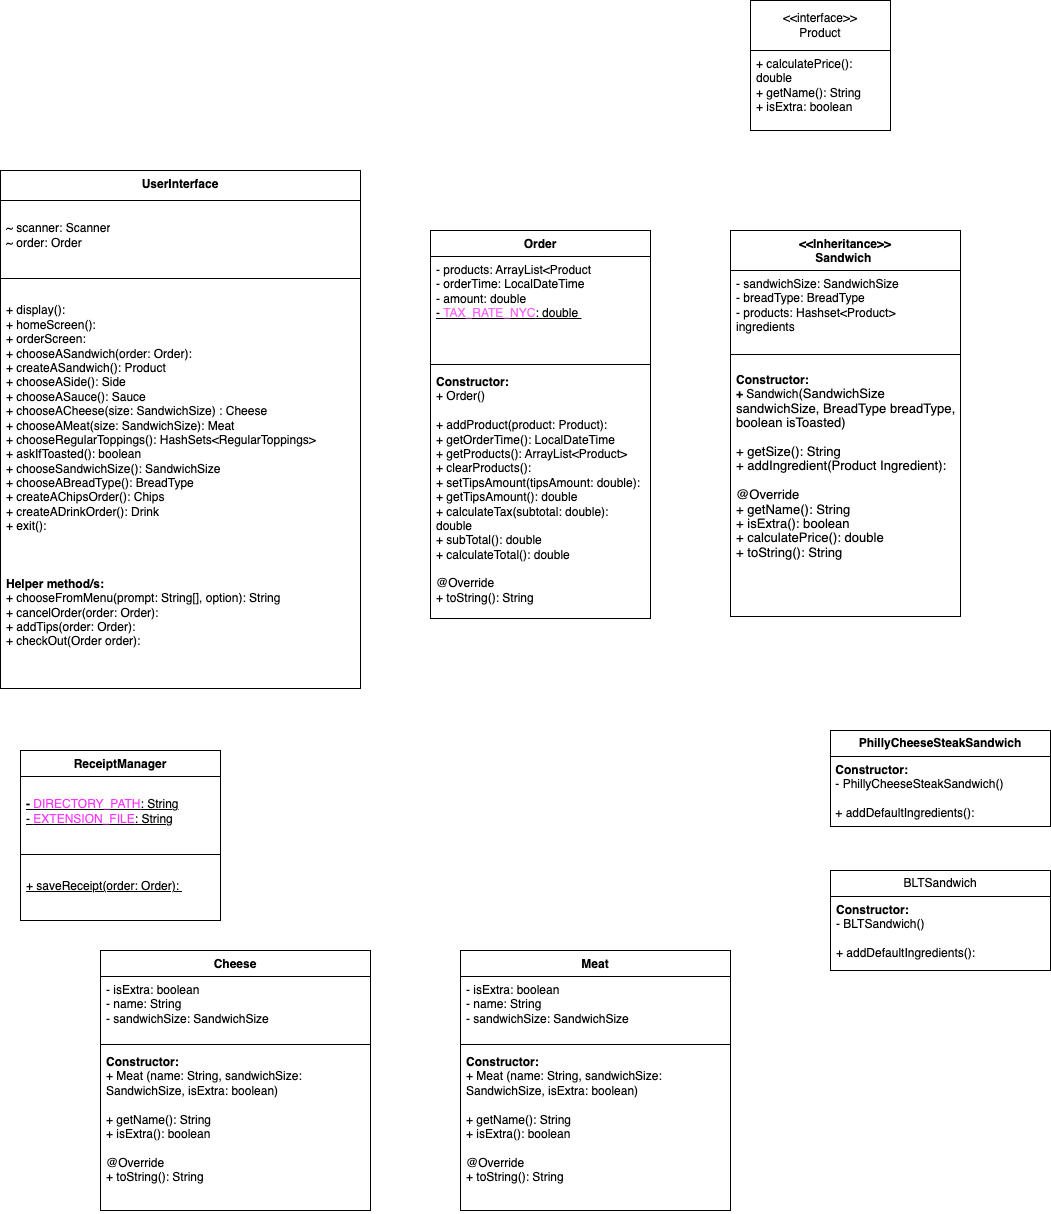

The diagram above was exported from draw.io. Its source (the exported page's mxGraphModel, read from the mxfile embedded in the PNG):
<mxGraphModel dx="3132" dy="836" grid="1" gridSize="10" guides="1" tooltips="1" connect="1" arrows="1" fold="1" page="1" pageScale="1" pageWidth="850" pageHeight="1100" math="0" shadow="0">
  <root>
    <mxCell id="0" />
    <mxCell id="1" parent="0" />
    <mxCell id="3" value="ReceiptManager" style="swimlane;fontStyle=1;align=center;verticalAlign=top;childLayout=stackLayout;horizontal=1;startSize=26;horizontalStack=0;resizeParent=1;resizeParentMax=0;resizeLast=0;collapsible=1;marginBottom=0;whiteSpace=wrap;html=1;" parent="1" vertex="1">
      <mxGeometry x="-1660" y="890" width="200" height="170" as="geometry" />
    </mxCell>
    <mxCell id="4" value="&lt;u&gt;&lt;b&gt;&lt;br&gt;-&lt;/b&gt;&lt;b&gt;&amp;nbsp;&lt;/b&gt;&lt;font color=&quot;#ff33ff&quot;&gt;DIRECTORY_PATH&lt;/font&gt;: String&lt;br&gt;-&amp;nbsp;&lt;font color=&quot;#ff33ff&quot;&gt;EXTENSION_FILE&lt;/font&gt;: String&lt;/u&gt;" style="text;strokeColor=none;fillColor=none;align=left;verticalAlign=top;spacingLeft=4;spacingRight=4;overflow=hidden;rotatable=0;points=[[0,0.5],[1,0.5]];portConstraint=eastwest;whiteSpace=wrap;html=1;" parent="3" vertex="1">
      <mxGeometry y="26" width="200" height="74" as="geometry" />
    </mxCell>
    <mxCell id="5" value="" style="line;strokeWidth=1;fillColor=none;align=left;verticalAlign=middle;spacingTop=-1;spacingLeft=3;spacingRight=3;rotatable=0;labelPosition=right;points=[];portConstraint=eastwest;strokeColor=inherit;" parent="3" vertex="1">
      <mxGeometry y="100" width="200" height="8" as="geometry" />
    </mxCell>
    <mxCell id="6" value="&lt;u&gt;&lt;br&gt;+&amp;nbsp;saveReceipt(order: Order):&amp;nbsp;&lt;/u&gt;" style="text;strokeColor=none;fillColor=none;align=left;verticalAlign=top;spacingLeft=4;spacingRight=4;overflow=hidden;rotatable=0;points=[[0,0.5],[1,0.5]];portConstraint=eastwest;whiteSpace=wrap;html=1;" parent="3" vertex="1">
      <mxGeometry y="108" width="200" height="62" as="geometry" />
    </mxCell>
    <mxCell id="7" value="UserInterface" style="swimlane;fontStyle=1;align=center;verticalAlign=top;childLayout=stackLayout;horizontal=1;startSize=30;horizontalStack=0;resizeParent=1;resizeParentMax=0;resizeLast=0;collapsible=1;marginBottom=0;whiteSpace=wrap;html=1;" parent="1" vertex="1">
      <mxGeometry x="-1680" y="310" width="360" height="518" as="geometry">
        <mxRectangle x="-1680" y="310" width="120" height="42" as="alternateBounds" />
      </mxGeometry>
    </mxCell>
    <mxCell id="8" value="&lt;br&gt;~ scanner: Scanner&lt;br&gt;~ order: Order" style="text;strokeColor=none;fillColor=none;align=left;verticalAlign=top;spacingLeft=4;spacingRight=4;overflow=hidden;rotatable=0;points=[[0,0.5],[1,0.5]];portConstraint=eastwest;whiteSpace=wrap;html=1;" parent="7" vertex="1">
      <mxGeometry y="30" width="360" height="74" as="geometry" />
    </mxCell>
    <mxCell id="9" value="" style="line;strokeWidth=1;fillColor=none;align=left;verticalAlign=middle;spacingTop=-1;spacingLeft=3;spacingRight=3;rotatable=0;labelPosition=right;points=[];portConstraint=eastwest;strokeColor=inherit;" parent="7" vertex="1">
      <mxGeometry y="104" width="360" height="8" as="geometry" />
    </mxCell>
    <mxCell id="10" value="&lt;br&gt;+ display():&lt;br&gt;+ homeScreen():&lt;br&gt;+ orderScreen:&lt;br&gt;+ chooseASandwich(order: Order):&lt;br&gt;+ createASandwich(): Product&lt;br&gt;+ chooseASide(): Side&lt;br&gt;+ chooseASauce(): Sauce&lt;br&gt;+ chooseACheese(size: SandwichSize) : Cheese&lt;br&gt;+ chooseAMeat(size: SandwichSize): Meat&lt;br&gt;+ chooseRegularToppings(): HashSets&amp;lt;RegularToppings&amp;gt;&lt;br&gt;+ askIfToasted(): boolean&lt;br&gt;+ chooseSandwichSize(): SandwichSize&lt;br&gt;+ chooseABreadType(): BreadType&lt;br&gt;+ createAChipsOrder(): Chips&lt;br&gt;+ createADrinkOrder(): Drink&lt;br&gt;+ exit():&lt;br&gt;&lt;br&gt;&lt;br&gt;&lt;br&gt;&lt;b&gt;Helper method/s:&lt;/b&gt;&lt;br&gt;+ chooseFromMenu(prompt: String[], option): String&lt;br&gt;+ cancelOrder(order: Order):&amp;nbsp;&lt;br style=&quot;border-color: rgb(218, 220, 224);&quot;&gt;+ addTips(order: Order):&lt;span style=&quot;white-space: pre;&quot;&gt;&#09;&lt;/span&gt;&lt;br&gt;+ checkOut(Order order):&amp;nbsp;&lt;br&gt;&lt;br&gt;" style="text;strokeColor=none;fillColor=none;align=left;verticalAlign=top;spacingLeft=4;spacingRight=4;overflow=hidden;rotatable=0;points=[[0,0.5],[1,0.5]];portConstraint=eastwest;whiteSpace=wrap;html=1;" parent="7" vertex="1">
      <mxGeometry y="112" width="360" height="406" as="geometry" />
    </mxCell>
    <mxCell id="15" value="Order" style="swimlane;fontStyle=1;align=center;verticalAlign=top;childLayout=stackLayout;horizontal=1;startSize=26;horizontalStack=0;resizeParent=1;resizeParentMax=0;resizeLast=0;collapsible=1;marginBottom=0;whiteSpace=wrap;html=1;" parent="1" vertex="1">
      <mxGeometry x="-1250" y="370" width="220" height="388" as="geometry" />
    </mxCell>
    <mxCell id="16" value="- products: ArrayList&amp;lt;Product&lt;br&gt;- orderTime: LocalDateTime&lt;br&gt;- amount: double&lt;br&gt;&lt;u&gt;- &lt;font color=&quot;#ff66ff&quot;&gt;TAX_RATE_NYC&lt;/font&gt;: double&amp;nbsp;&lt;/u&gt;" style="text;strokeColor=none;fillColor=none;align=left;verticalAlign=top;spacingLeft=4;spacingRight=4;overflow=hidden;rotatable=0;points=[[0,0.5],[1,0.5]];portConstraint=eastwest;whiteSpace=wrap;html=1;" parent="15" vertex="1">
      <mxGeometry y="26" width="220" height="104" as="geometry" />
    </mxCell>
    <mxCell id="17" value="" style="line;strokeWidth=1;fillColor=none;align=left;verticalAlign=middle;spacingTop=-1;spacingLeft=3;spacingRight=3;rotatable=0;labelPosition=right;points=[];portConstraint=eastwest;strokeColor=inherit;" parent="15" vertex="1">
      <mxGeometry y="130" width="220" height="8" as="geometry" />
    </mxCell>
    <mxCell id="18" value="&lt;b&gt;Constructor:&lt;/b&gt;&lt;br&gt;+ Order()&lt;br&gt;&lt;br&gt;+ addProduct(product: Product):&lt;br&gt;+ getOrderTime(): LocalDateTime&lt;br&gt;+ getProducts(): ArrayList&amp;lt;Product&amp;gt;&lt;br&gt;+ clearProducts():&lt;br&gt;+ setTipsAmount(tipsAmount: double):&lt;br&gt;+ getTipsAmount(): double&lt;br&gt;+ calculateTax(subtotal: double): double&lt;br&gt;+ subTotal(): double&lt;br&gt;+ calculateTotal(): double&lt;br&gt;&lt;br&gt;@Override&lt;br&gt;+ toString(): String" style="text;strokeColor=none;fillColor=none;align=left;verticalAlign=top;spacingLeft=4;spacingRight=4;overflow=hidden;rotatable=0;points=[[0,0.5],[1,0.5]];portConstraint=eastwest;whiteSpace=wrap;html=1;" parent="15" vertex="1">
      <mxGeometry y="138" width="220" height="250" as="geometry" />
    </mxCell>
    <mxCell id="27" value="&amp;lt;&amp;lt;interface&amp;gt;&amp;gt;&lt;br&gt;Product" style="swimlane;fontStyle=0;childLayout=stackLayout;horizontal=1;startSize=50;fillColor=none;horizontalStack=0;resizeParent=1;resizeParentMax=0;resizeLast=0;collapsible=1;marginBottom=0;whiteSpace=wrap;html=1;" parent="1" vertex="1">
      <mxGeometry x="-930" y="140" width="140" height="130" as="geometry" />
    </mxCell>
    <mxCell id="30" value="+ calculatePrice(): double&lt;br&gt;+ getName(): String&lt;br&gt;+ isExtra: boolean" style="text;strokeColor=none;fillColor=none;align=left;verticalAlign=top;spacingLeft=4;spacingRight=4;overflow=hidden;rotatable=0;points=[[0,0.5],[1,0.5]];portConstraint=eastwest;whiteSpace=wrap;html=1;" parent="27" vertex="1">
      <mxGeometry y="50" width="140" height="80" as="geometry" />
    </mxCell>
    <mxCell id="31" value="&amp;lt;&amp;lt;Inheritance&amp;gt;&amp;gt;&lt;br&gt;Sandwich&amp;nbsp;" style="swimlane;fontStyle=1;align=center;verticalAlign=top;childLayout=stackLayout;horizontal=1;startSize=40;horizontalStack=0;resizeParent=1;resizeParentMax=0;resizeLast=0;collapsible=1;marginBottom=0;whiteSpace=wrap;html=1;" parent="1" vertex="1">
      <mxGeometry x="-950" y="370" width="230" height="386" as="geometry" />
    </mxCell>
    <mxCell id="32" value="&lt;font face=&quot;JetBrains Mono&amp;quot;, monospace&quot;&gt;- sandwichSize: SandwichSize&lt;br&gt;- breadType: BreadType&lt;br&gt;- products: Hashset&amp;lt;Product&amp;gt; ingredients&lt;/font&gt;" style="text;strokeColor=default;fillColor=none;align=left;verticalAlign=top;spacingLeft=4;spacingRight=4;overflow=hidden;rotatable=0;points=[[0,0.5],[1,0.5]];portConstraint=eastwest;whiteSpace=wrap;html=1;flipH=1;flipV=0;" parent="31" vertex="1">
      <mxGeometry y="40" width="230" height="84" as="geometry" />
    </mxCell>
    <mxCell id="34" value="&lt;p style=&quot;line-height: 120%;&quot;&gt;&lt;font face=&quot;Helvetica&quot;&gt;&lt;b style=&quot;&quot;&gt;Constructor:&lt;br&gt;+&amp;nbsp;&lt;/b&gt;Sandwich&lt;span style=&quot;font-size: 9.8pt;&quot;&gt;(SandwichSize sandwichSize, BreadType breadType, &lt;/span&gt;&lt;span style=&quot;font-size: 9.8pt;&quot;&gt;boolean &lt;/span&gt;&lt;/font&gt;&lt;span style=&quot;font-size: 9.8pt;&quot;&gt;isToasted)&amp;nbsp;&lt;br&gt;&lt;br&gt;+ getSize(): String&lt;br&gt;+ addIngredient(Product Ingredient):&lt;br&gt;&lt;br&gt;@Override&amp;nbsp;&lt;br&gt;+ getName(): String&lt;br&gt;+ isExtra(): boolean&lt;br&gt;+ calculatePrice(): double&lt;br&gt;+ toString(): String&lt;br&gt;&lt;/span&gt;&lt;/p&gt;" style="text;strokeColor=none;fillColor=none;align=left;verticalAlign=top;spacingLeft=4;spacingRight=4;overflow=hidden;rotatable=0;points=[[0,0.5],[1,0.5]];portConstraint=eastwest;whiteSpace=wrap;html=1;" parent="31" vertex="1">
      <mxGeometry y="124" width="230" height="262" as="geometry" />
    </mxCell>
    <mxCell id="41" value="&lt;b&gt;PhillyCheeseSteakSandwich&lt;/b&gt;&lt;div style=&quot;text-align: left;&quot;&gt;&lt;/div&gt;" style="swimlane;fontStyle=0;childLayout=stackLayout;horizontal=1;startSize=26;fillColor=none;horizontalStack=0;resizeParent=1;resizeParentMax=0;resizeLast=0;collapsible=1;marginBottom=0;whiteSpace=wrap;html=1;" parent="1" vertex="1">
      <mxGeometry x="-850" y="870" width="220" height="96" as="geometry" />
    </mxCell>
    <mxCell id="49" value="&lt;b style=&quot;border-color: rgb(218, 220, 224);&quot;&gt;&amp;nbsp;Constructor:&lt;/b&gt;&lt;br style=&quot;border-color: rgb(218, 220, 224);&quot;&gt;&amp;nbsp;- PhillyCheeseSteakSandwich()&lt;br style=&quot;border-color: rgb(218, 220, 224);&quot;&gt;&lt;br style=&quot;border-color: rgb(218, 220, 224);&quot;&gt;&lt;span style=&quot;border-color: rgb(218, 220, 224);&quot;&gt;&amp;nbsp;+ addDefaultIngredients():&lt;/span&gt;" style="text;html=1;align=left;verticalAlign=middle;resizable=0;points=[];autosize=1;strokeColor=none;fillColor=none;" parent="41" vertex="1">
      <mxGeometry y="26" width="220" height="70" as="geometry" />
    </mxCell>
    <mxCell id="45" value="BLTSandwich" style="swimlane;fontStyle=0;childLayout=stackLayout;horizontal=1;startSize=26;fillColor=none;horizontalStack=0;resizeParent=1;resizeParentMax=0;resizeLast=0;collapsible=1;marginBottom=0;whiteSpace=wrap;html=1;" parent="1" vertex="1">
      <mxGeometry x="-850" y="1010" width="220" height="100" as="geometry" />
    </mxCell>
    <mxCell id="46" value="&lt;b&gt;Constructor:&lt;/b&gt;&lt;br&gt;- BLTSandwich()&lt;br&gt;&lt;br&gt;+ addDefaultIngredients():" style="text;strokeColor=none;fillColor=none;align=left;verticalAlign=top;spacingLeft=4;spacingRight=4;overflow=hidden;rotatable=0;points=[[0,0.5],[1,0.5]];portConstraint=eastwest;whiteSpace=wrap;html=1;" parent="45" vertex="1">
      <mxGeometry y="26" width="220" height="74" as="geometry" />
    </mxCell>
    <mxCell id="53" value="Meat" style="swimlane;fontStyle=1;align=center;verticalAlign=top;childLayout=stackLayout;horizontal=1;startSize=26;horizontalStack=0;resizeParent=1;resizeParentMax=0;resizeLast=0;collapsible=1;marginBottom=0;whiteSpace=wrap;html=1;" parent="1" vertex="1">
      <mxGeometry x="-1220" y="1090" width="270" height="260" as="geometry" />
    </mxCell>
    <mxCell id="54" value="- isExtra: boolean&amp;nbsp;&lt;br&gt;- name: String&lt;br&gt;- sandwichSize: SandwichSize" style="text;strokeColor=none;fillColor=none;align=left;verticalAlign=top;spacingLeft=4;spacingRight=4;overflow=hidden;rotatable=0;points=[[0,0.5],[1,0.5]];portConstraint=eastwest;whiteSpace=wrap;html=1;" parent="53" vertex="1">
      <mxGeometry y="26" width="270" height="64" as="geometry" />
    </mxCell>
    <mxCell id="55" value="" style="line;strokeWidth=1;fillColor=none;align=left;verticalAlign=middle;spacingTop=-1;spacingLeft=3;spacingRight=3;rotatable=0;labelPosition=right;points=[];portConstraint=eastwest;strokeColor=inherit;" parent="53" vertex="1">
      <mxGeometry y="90" width="270" height="8" as="geometry" />
    </mxCell>
    <mxCell id="56" value="&lt;b&gt;Constructor:&lt;/b&gt;&lt;br&gt;+ Meat (name: String, sandwichSize: SandwichSize, isExtra: boolean)&lt;br&gt;&lt;br&gt;+ getName(): String&lt;br&gt;+ isExtra(): boolean&lt;br&gt;&lt;br&gt;@Override&lt;br&gt;+ toString(): String&lt;br&gt;&amp;nbsp;" style="text;strokeColor=none;fillColor=none;align=left;verticalAlign=top;spacingLeft=4;spacingRight=4;overflow=hidden;rotatable=0;points=[[0,0.5],[1,0.5]];portConstraint=eastwest;whiteSpace=wrap;html=1;" parent="53" vertex="1">
      <mxGeometry y="98" width="270" height="162" as="geometry" />
    </mxCell>
    <mxCell id="57" value="Cheese" style="swimlane;fontStyle=1;align=center;verticalAlign=top;childLayout=stackLayout;horizontal=1;startSize=26;horizontalStack=0;resizeParent=1;resizeParentMax=0;resizeLast=0;collapsible=1;marginBottom=0;whiteSpace=wrap;html=1;" parent="1" vertex="1">
      <mxGeometry x="-1580" y="1090" width="270" height="260" as="geometry" />
    </mxCell>
    <mxCell id="58" value="- isExtra: boolean&amp;nbsp;&lt;br&gt;- name: String&lt;br&gt;- sandwichSize: SandwichSize" style="text;strokeColor=none;fillColor=none;align=left;verticalAlign=top;spacingLeft=4;spacingRight=4;overflow=hidden;rotatable=0;points=[[0,0.5],[1,0.5]];portConstraint=eastwest;whiteSpace=wrap;html=1;" parent="57" vertex="1">
      <mxGeometry y="26" width="270" height="64" as="geometry" />
    </mxCell>
    <mxCell id="59" value="" style="line;strokeWidth=1;fillColor=none;align=left;verticalAlign=middle;spacingTop=-1;spacingLeft=3;spacingRight=3;rotatable=0;labelPosition=right;points=[];portConstraint=eastwest;strokeColor=inherit;" parent="57" vertex="1">
      <mxGeometry y="90" width="270" height="8" as="geometry" />
    </mxCell>
    <mxCell id="60" value="&lt;b&gt;Constructor:&lt;/b&gt;&lt;br&gt;+ Meat (name: String, sandwichSize: SandwichSize, isExtra: boolean)&lt;br&gt;&lt;br&gt;+ getName(): String&lt;br&gt;+ isExtra(): boolean&lt;br&gt;&lt;br&gt;@Override&lt;br&gt;+ toString(): String&lt;br&gt;&amp;nbsp;" style="text;strokeColor=none;fillColor=none;align=left;verticalAlign=top;spacingLeft=4;spacingRight=4;overflow=hidden;rotatable=0;points=[[0,0.5],[1,0.5]];portConstraint=eastwest;whiteSpace=wrap;html=1;" parent="57" vertex="1">
      <mxGeometry y="98" width="270" height="162" as="geometry" />
    </mxCell>
  </root>
</mxGraphModel>